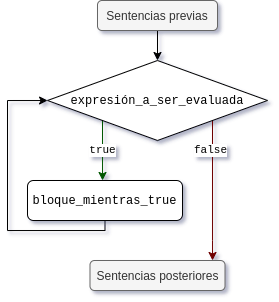

The diagram above was exported from draw.io. Its source (the exported page's mxGraphModel, read from the mxfile embedded in the PNG):
<mxGraphModel dx="756" dy="453" grid="1" gridSize="10" guides="1" tooltips="1" connect="1" arrows="1" fold="1" page="1" pageScale="1" pageWidth="827" pageHeight="1169" math="0" shadow="0">
  <root>
    <mxCell id="ojzgjxg_m96ncU9DCbFy-0" />
    <mxCell id="ojzgjxg_m96ncU9DCbFy-1" parent="ojzgjxg_m96ncU9DCbFy-0" />
    <mxCell id="tg5RL4orXICuidOhQU6f-0" value="true" style="edgeStyle=orthogonalEdgeStyle;rounded=0;orthogonalLoop=1;jettySize=auto;html=1;exitX=0;exitY=1;exitDx=0;exitDy=0;fontFamily=Courier New;fillColor=#008a00;strokeColor=#005700;" edge="1" parent="ojzgjxg_m96ncU9DCbFy-1" source="tg5RL4orXICuidOhQU6f-3" target="tg5RL4orXICuidOhQU6f-5">
      <mxGeometry relative="1" as="geometry">
        <Array as="points">
          <mxPoint x="115" y="180" />
          <mxPoint x="115" y="180" />
        </Array>
      </mxGeometry>
    </mxCell>
    <mxCell id="tg5RL4orXICuidOhQU6f-1" style="edgeStyle=orthogonalEdgeStyle;rounded=0;orthogonalLoop=1;jettySize=auto;html=1;exitX=1;exitY=1;exitDx=0;exitDy=0;fontFamily=Helvetica;fillColor=#a20025;strokeColor=#6F0000;" edge="1" parent="ojzgjxg_m96ncU9DCbFy-1" source="tg5RL4orXICuidOhQU6f-3" target="tg5RL4orXICuidOhQU6f-8">
      <mxGeometry relative="1" as="geometry">
        <Array as="points">
          <mxPoint x="225" y="270" />
          <mxPoint x="225" y="270" />
        </Array>
      </mxGeometry>
    </mxCell>
    <mxCell id="tg5RL4orXICuidOhQU6f-2" value="false" style="edgeLabel;html=1;align=center;verticalAlign=middle;resizable=0;points=[];fontFamily=Courier New;" vertex="1" connectable="0" parent="tg5RL4orXICuidOhQU6f-1">
      <mxGeometry x="-0.732" y="-2" relative="1" as="geometry">
        <mxPoint y="11.14" as="offset" />
      </mxGeometry>
    </mxCell>
    <mxCell id="tg5RL4orXICuidOhQU6f-3" value="expresión_a_ser_evaluada" style="rhombus;whiteSpace=wrap;html=1;fontFamily=Courier New;" vertex="1" parent="ojzgjxg_m96ncU9DCbFy-1">
      <mxGeometry x="60" y="90" width="220" height="80" as="geometry" />
    </mxCell>
    <mxCell id="tg5RL4orXICuidOhQU6f-4" style="edgeStyle=orthogonalEdgeStyle;rounded=0;orthogonalLoop=1;jettySize=auto;html=1;exitX=0.5;exitY=1;exitDx=0;exitDy=0;fontFamily=Helvetica;" edge="1" parent="ojzgjxg_m96ncU9DCbFy-1" source="tg5RL4orXICuidOhQU6f-5" target="tg5RL4orXICuidOhQU6f-3">
      <mxGeometry relative="1" as="geometry">
        <Array as="points">
          <mxPoint x="117" y="260" />
          <mxPoint x="20" y="260" />
          <mxPoint x="20" y="130" />
        </Array>
      </mxGeometry>
    </mxCell>
    <mxCell id="tg5RL4orXICuidOhQU6f-5" value="bloque_mientras_true" style="rounded=1;whiteSpace=wrap;html=1;fontFamily=Courier New;" vertex="1" parent="ojzgjxg_m96ncU9DCbFy-1">
      <mxGeometry x="40" y="210" width="155" height="40" as="geometry" />
    </mxCell>
    <mxCell id="tg5RL4orXICuidOhQU6f-6" style="edgeStyle=orthogonalEdgeStyle;rounded=0;orthogonalLoop=1;jettySize=auto;html=1;exitX=0.5;exitY=1;exitDx=0;exitDy=0;fontFamily=Helvetica;" edge="1" parent="ojzgjxg_m96ncU9DCbFy-1" source="tg5RL4orXICuidOhQU6f-7" target="tg5RL4orXICuidOhQU6f-3">
      <mxGeometry relative="1" as="geometry" />
    </mxCell>
    <mxCell id="tg5RL4orXICuidOhQU6f-7" value="Sentencias previas" style="rounded=1;whiteSpace=wrap;html=1;fontFamily=Helvetica;fillColor=#f5f5f5;strokeColor=#666666;fontColor=#333333;" vertex="1" parent="ojzgjxg_m96ncU9DCbFy-1">
      <mxGeometry x="110" y="30" width="120" height="30" as="geometry" />
    </mxCell>
    <mxCell id="tg5RL4orXICuidOhQU6f-8" value="Sentencias posteriores" style="rounded=1;whiteSpace=wrap;html=1;fontFamily=Helvetica;fillColor=#f5f5f5;strokeColor=#666666;fontColor=#333333;" vertex="1" parent="ojzgjxg_m96ncU9DCbFy-1">
      <mxGeometry x="102.5" y="290" width="135" height="30" as="geometry" />
    </mxCell>
  </root>
</mxGraphModel>